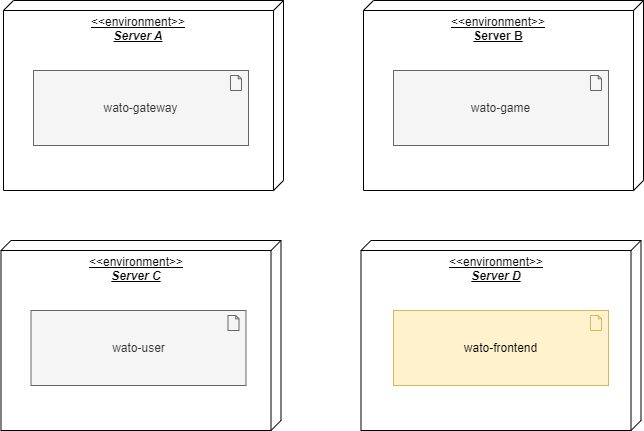

The diagram above was exported from draw.io. Its source (the exported page's mxGraphModel, read from the mxfile embedded in the PNG):
<mxGraphModel dx="2062" dy="1130" grid="1" gridSize="10" guides="1" tooltips="1" connect="1" arrows="1" fold="1" page="1" pageScale="1" pageWidth="827" pageHeight="1169" math="0" shadow="0">
  <root>
    <mxCell id="0" />
    <mxCell id="1" parent="0" />
    <mxCell id="jy2ybhQGkRHD_tK210cW-1" value="&amp;lt;&amp;lt;environment&amp;gt;&amp;gt;&lt;br&gt;&lt;i&gt;&lt;b&gt;Server A&lt;/b&gt;&lt;/i&gt;" style="verticalAlign=top;align=center;spacingTop=8;spacingLeft=2;spacingRight=12;shape=cube;size=10;direction=south;fontStyle=4;html=1;whiteSpace=wrap;" parent="1" vertex="1">
      <mxGeometry x="40" y="40" width="280" height="190" as="geometry" />
    </mxCell>
    <mxCell id="jy2ybhQGkRHD_tK210cW-5" value="wato-gateway" style="html=1;outlineConnect=0;whiteSpace=wrap;fillColor=#f5f5f5;shape=mxgraph.archimate3.application;appType=artifact;archiType=square;fontColor=#333333;strokeColor=#666666;" parent="1" vertex="1">
      <mxGeometry x="70" y="110" width="215" height="75" as="geometry" />
    </mxCell>
    <mxCell id="jy2ybhQGkRHD_tK210cW-7" value="&amp;lt;&amp;lt;environment&amp;gt;&amp;gt;&lt;br&gt;&lt;i&gt;&lt;b&gt;Server C&lt;/b&gt;&lt;/i&gt;" style="verticalAlign=top;align=center;spacingTop=8;spacingLeft=2;spacingRight=12;shape=cube;size=10;direction=south;fontStyle=4;html=1;whiteSpace=wrap;" parent="1" vertex="1">
      <mxGeometry x="37.5" y="280" width="280" height="190" as="geometry" />
    </mxCell>
    <mxCell id="jy2ybhQGkRHD_tK210cW-8" value="wato-user" style="html=1;outlineConnect=0;whiteSpace=wrap;fillColor=#f5f5f5;shape=mxgraph.archimate3.application;appType=artifact;archiType=square;fontColor=#333333;strokeColor=#666666;" parent="1" vertex="1">
      <mxGeometry x="67.5" y="350" width="215" height="75" as="geometry" />
    </mxCell>
    <mxCell id="jy2ybhQGkRHD_tK210cW-11" value="&amp;lt;&amp;lt;environment&amp;gt;&amp;gt;&lt;br&gt;&lt;b&gt;Server B&lt;/b&gt;" style="verticalAlign=top;align=center;spacingTop=8;spacingLeft=2;spacingRight=12;shape=cube;size=10;direction=south;fontStyle=4;html=1;whiteSpace=wrap;" parent="1" vertex="1">
      <mxGeometry x="400" y="40" width="280" height="190" as="geometry" />
    </mxCell>
    <mxCell id="jy2ybhQGkRHD_tK210cW-12" value="wato-game" style="html=1;outlineConnect=0;whiteSpace=wrap;fillColor=#f5f5f5;shape=mxgraph.archimate3.application;appType=artifact;archiType=square;fontColor=#333333;strokeColor=#666666;" parent="1" vertex="1">
      <mxGeometry x="430" y="110" width="215" height="75" as="geometry" />
    </mxCell>
    <mxCell id="jy2ybhQGkRHD_tK210cW-13" value="&amp;lt;&amp;lt;environment&amp;gt;&amp;gt;&lt;br&gt;&lt;i&gt;&lt;b&gt;Server D&lt;br&gt;&lt;/b&gt;&lt;/i&gt;" style="verticalAlign=top;align=center;spacingTop=8;spacingLeft=2;spacingRight=12;shape=cube;size=10;direction=south;fontStyle=4;html=1;whiteSpace=wrap;" parent="1" vertex="1">
      <mxGeometry x="397.5" y="280" width="280" height="190" as="geometry" />
    </mxCell>
    <mxCell id="jy2ybhQGkRHD_tK210cW-14" value="wato-frontend" style="html=1;outlineConnect=0;whiteSpace=wrap;fillColor=#fff2cc;shape=mxgraph.archimate3.application;appType=artifact;archiType=square;strokeColor=#d6b656;" parent="1" vertex="1">
      <mxGeometry x="430" y="350" width="215" height="75" as="geometry" />
    </mxCell>
  </root>
</mxGraphModel>